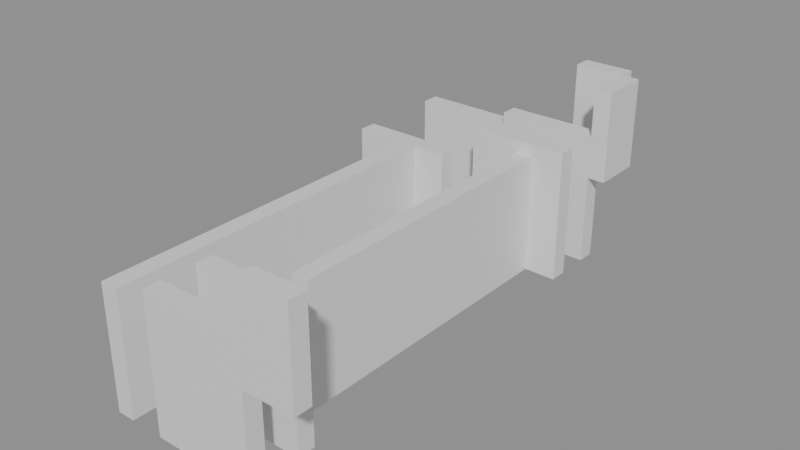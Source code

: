 # Source: building_lego.blend  (saved by Blender 5.0.119; exported with 4.5.12 LTS)
import bpy
from mathutils import Matrix  # noqa: F401  (used for matrix-valued properties, if any)

bpy.ops.wm.read_factory_settings(use_empty=True)
scene = bpy.context.scene
scene.name = 'Scene'

# ---- collections
col_01_paredes_externas = bpy.data.collections.new('01_Paredes_Externas'); scene.collection.children.link(col_01_paredes_externas)
col_02_paredes_internas = bpy.data.collections.new('02_Paredes_Internas'); scene.collection.children.link(col_02_paredes_internas)

# ---- materials (node trees are filled in below, after node groups)
mat_mat_parede_externa = bpy.data.materials.new('Mat_Parede_Externa')
mat_mat_parede_interna = bpy.data.materials.new('Mat_Parede_Interna')

# ---- material node trees
mat_mat_parede_externa.use_nodes = True; mat_mat_parede_externa.node_tree.nodes.clear()
_N = mat_mat_parede_externa.node_tree.nodes; _L = mat_mat_parede_externa.node_tree.links
n0 = _N.new('ShaderNodeBsdfPrincipled'); n0.name = 'BSDF - Pré-fundamentado'; n0.location = (-200, 100)
n1 = _N.new('ShaderNodeOutputMaterial'); n1.name = 'Saída de material'; n1.location = (200, 100)
_L.new(n0.outputs[0], n1.inputs[0])
n1.is_active_output = True
mat_mat_parede_interna.use_nodes = True; mat_mat_parede_interna.node_tree.nodes.clear()
_N = mat_mat_parede_interna.node_tree.nodes; _L = mat_mat_parede_interna.node_tree.links
n0 = _N.new('ShaderNodeBsdfPrincipled'); n0.name = 'BSDF - Pré-fundamentado'; n0.location = (-200, 100)
n1 = _N.new('ShaderNodeOutputMaterial'); n1.name = 'Saída de material'; n1.location = (200, 100)
_L.new(n0.outputs[0], n1.inputs[0])
n1.is_active_output = True

# ---- meshes
me_bloco_stone_wall_5114_3778_z0 = bpy.data.meshes.new('Bloco_stone_wall_5114_3778_z0')
me_bloco_stone_wall_5114_3778_z0.from_pydata([(-0.5, -0.175, -1.32), (0.5, -0.175, -1.32), (0.5, 0.175, -1.32), (-0.5, 0.175, -1.32), (-0.5, -0.175, 1.32), (0.5, -0.175, 1.32), (0.5, 0.175, 1.32), (-0.5, 0.175, 1.32)], [], [(0, 1, 2, 3), (4, 7, 6, 5), (0, 4, 5, 1), (2, 6, 7, 3), (0, 3, 7, 4), (1, 5, 6, 2)])
me_bloco_stone_wall_5114_3778_z0.materials.append(mat_mat_parede_externa)
me_bloco_stone_wall_5114_3778_z0.update()
me_bloco_stone_wall_5115_3778_z0 = bpy.data.meshes.new('Bloco_stone_wall_5115_3778_z0')
me_bloco_stone_wall_5115_3778_z0.from_pydata([(-0.5, -0.175, -1.32), (0.5, -0.175, -1.32), (0.5, 0.175, -1.32), (-0.5, 0.175, -1.32), (-0.5, -0.175, 1.32), (0.5, -0.175, 1.32), (0.5, 0.175, 1.32), (-0.5, 0.175, 1.32)], [], [(0, 1, 2, 3), (4, 7, 6, 5), (0, 4, 5, 1), (2, 6, 7, 3), (0, 3, 7, 4), (1, 5, 6, 2)])
me_bloco_stone_wall_5115_3778_z0.materials.append(mat_mat_parede_externa)
me_bloco_stone_wall_5115_3778_z0.update()
me_bloco_wall_torch_5116_3778_z15 = bpy.data.meshes.new('Bloco_wall_torch_5116_3778_z15')
me_bloco_wall_torch_5116_3778_z15.from_pydata([(-0.5, -0.175, -0.9), (0.5, -0.175, -0.9), (0.5, 0.175, -0.9), (-0.5, 0.175, -0.9), (-0.5, -0.175, 0.9), (0.5, -0.175, 0.9), (0.5, 0.175, 0.9), (-0.5, 0.175, 0.9)], [], [(0, 1, 2, 3), (4, 7, 6, 5), (0, 4, 5, 1), (2, 6, 7, 3), (0, 3, 7, 4), (1, 5, 6, 2)])
me_bloco_wall_torch_5116_3778_z15.materials.append(mat_mat_parede_externa)
me_bloco_wall_torch_5116_3778_z15.update()
me_bloco_wall_torch_5115_3788_z15 = bpy.data.meshes.new('Bloco_wall_torch_5115_3788_z15')
me_bloco_wall_torch_5115_3788_z15.from_pydata([(-0.5, -0.175, -0.9), (0.5, -0.175, -0.9), (0.5, 0.175, -0.9), (-0.5, 0.175, -0.9), (-0.5, -0.175, 0.9), (0.5, -0.175, 0.9), (0.5, 0.175, 0.9), (-0.5, 0.175, 0.9)], [], [(0, 1, 2, 3), (4, 7, 6, 5), (0, 4, 5, 1), (2, 6, 7, 3), (0, 3, 7, 4), (1, 5, 6, 2)])
me_bloco_wall_torch_5115_3788_z15.materials.append(mat_mat_parede_externa)
me_bloco_wall_torch_5115_3788_z15.update()
me_bloco_wall_torch_5116_3787_z15 = bpy.data.meshes.new('Bloco_wall_torch_5116_3787_z15')
me_bloco_wall_torch_5116_3787_z15.from_pydata([(-0.175, -0.5, -0.9), (0.175, -0.5, -0.9), (0.175, 0.5, -0.9), (-0.175, 0.5, -0.9), (-0.175, -0.5, 0.9), (0.175, -0.5, 0.9), (0.175, 0.5, 0.9), (-0.175, 0.5, 0.9)], [], [(0, 1, 2, 3), (4, 7, 6, 5), (0, 4, 5, 1), (2, 6, 7, 3), (0, 3, 7, 4), (1, 5, 6, 2)])
me_bloco_wall_torch_5116_3787_z15.materials.append(mat_mat_parede_externa)
me_bloco_wall_torch_5116_3787_z15.update()
me_bloco_stone_wall_5114_3779_z0 = bpy.data.meshes.new('Bloco_stone_wall_5114_3779_z0')
me_bloco_stone_wall_5114_3779_z0.from_pydata([(-0.5, -0.175, -1.32), (0.5, -0.175, -1.32), (0.5, 0.175, -1.32), (-0.5, 0.175, -1.32), (-0.5, -0.175, 1.32), (0.5, -0.175, 1.32), (0.5, 0.175, 1.32), (-0.5, 0.175, 1.32)], [], [(0, 1, 2, 3), (4, 7, 6, 5), (0, 4, 5, 1), (2, 6, 7, 3), (0, 3, 7, 4), (1, 5, 6, 2)])
me_bloco_stone_wall_5114_3779_z0.materials.append(mat_mat_parede_interna)
me_bloco_stone_wall_5114_3779_z0.update()
me_bloco_stone_wall_5115_3779_z0 = bpy.data.meshes.new('Bloco_stone_wall_5115_3779_z0')
me_bloco_stone_wall_5115_3779_z0.from_pydata([(-0.5, -0.175, -1.32), (0.5, -0.175, -1.32), (0.5, 0.175, -1.32), (-0.5, 0.175, -1.32), (-0.5, -0.175, 1.32), (0.5, -0.175, 1.32), (0.5, 0.175, 1.32), (-0.5, 0.175, 1.32)], [], [(0, 1, 2, 3), (4, 7, 6, 5), (0, 4, 5, 1), (2, 6, 7, 3), (0, 3, 7, 4), (1, 5, 6, 2)])
me_bloco_stone_wall_5115_3779_z0.materials.append(mat_mat_parede_interna)
me_bloco_stone_wall_5115_3779_z0.update()
me_bloco_stone_wall_5112_3785_z0 = bpy.data.meshes.new('Bloco_stone_wall_5112_3785_z0')
me_bloco_stone_wall_5112_3785_z0.from_pydata([(-0.5, -0.175, -1.2), (0.5, -0.175, -1.2), (0.5, 0.175, -1.2), (-0.5, 0.175, -1.2), (-0.5, -0.175, 1.2), (0.5, -0.175, 1.2), (0.5, 0.175, 1.2), (-0.5, 0.175, 1.2)], [], [(0, 1, 2, 3), (4, 7, 6, 5), (0, 4, 5, 1), (2, 6, 7, 3), (0, 3, 7, 4), (1, 5, 6, 2)])
me_bloco_stone_wall_5112_3785_z0.materials.append(mat_mat_parede_interna)
me_bloco_stone_wall_5112_3785_z0.update()
me_bloco_stone_wall_5113_3785_z0 = bpy.data.meshes.new('Bloco_stone_wall_5113_3785_z0')
me_bloco_stone_wall_5113_3785_z0.from_pydata([(-0.5, -0.175, -1.2), (0.5, -0.175, -1.2), (0.5, 0.175, -1.2), (-0.5, 0.175, -1.2), (-0.5, -0.175, 1.2), (0.5, -0.175, 1.2), (0.5, 0.175, 1.2), (-0.5, 0.175, 1.2)], [], [(0, 1, 2, 3), (4, 7, 6, 5), (0, 4, 5, 1), (2, 6, 7, 3), (0, 3, 7, 4), (1, 5, 6, 2)])
me_bloco_stone_wall_5113_3785_z0.materials.append(mat_mat_parede_interna)
me_bloco_stone_wall_5113_3785_z0.update()
me_bloco_stone_wall_5114_3786_z0 = bpy.data.meshes.new('Bloco_stone_wall_5114_3786_z0')
me_bloco_stone_wall_5114_3786_z0.from_pydata([(-0.5, -0.175, -1.32), (0.5, -0.175, -1.32), (0.5, 0.175, -1.32), (-0.5, 0.175, -1.32), (-0.5, -0.175, 1.32), (0.5, -0.175, 1.32), (0.5, 0.175, 1.32), (-0.5, 0.175, 1.32)], [], [(0, 1, 2, 3), (4, 7, 6, 5), (0, 4, 5, 1), (2, 6, 7, 3), (0, 3, 7, 4), (1, 5, 6, 2)])
me_bloco_stone_wall_5114_3786_z0.materials.append(mat_mat_parede_interna)
me_bloco_stone_wall_5114_3786_z0.update()
me_bloco_stone_wall_5115_3786_z0 = bpy.data.meshes.new('Bloco_stone_wall_5115_3786_z0')
me_bloco_stone_wall_5115_3786_z0.from_pydata([(-0.5, -0.175, -1.32), (0.5, -0.175, -1.32), (0.5, 0.175, -1.32), (-0.5, 0.175, -1.32), (-0.5, -0.175, 1.32), (0.5, -0.175, 1.32), (0.5, 0.175, 1.32), (-0.5, 0.175, 1.32)], [], [(0, 1, 2, 3), (4, 7, 6, 5), (0, 4, 5, 1), (2, 6, 7, 3), (0, 3, 7, 4), (1, 5, 6, 2)])
me_bloco_stone_wall_5115_3786_z0.materials.append(mat_mat_parede_interna)
me_bloco_stone_wall_5115_3786_z0.update()
me_bloco_stone_wall_5112_3787_z0 = bpy.data.meshes.new('Bloco_stone_wall_5112_3787_z0')
me_bloco_stone_wall_5112_3787_z0.from_pydata([(-0.5, -0.175, -1.2), (0.5, -0.175, -1.2), (0.5, 0.175, -1.2), (-0.5, 0.175, -1.2), (-0.5, -0.175, 1.2), (0.5, -0.175, 1.2), (0.5, 0.175, 1.2), (-0.5, 0.175, 1.2)], [], [(0, 1, 2, 3), (4, 7, 6, 5), (0, 4, 5, 1), (2, 6, 7, 3), (0, 3, 7, 4), (1, 5, 6, 2)])
me_bloco_stone_wall_5112_3787_z0.materials.append(mat_mat_parede_interna)
me_bloco_stone_wall_5112_3787_z0.update()
me_bloco_stone_wall_5113_3787_z0 = bpy.data.meshes.new('Bloco_stone_wall_5113_3787_z0')
me_bloco_stone_wall_5113_3787_z0.from_pydata([(-0.5, -0.175, -1.2), (0.5, -0.175, -1.2), (0.5, 0.175, -1.2), (-0.5, 0.175, -1.2), (-0.5, -0.175, 1.2), (0.5, -0.175, 1.2), (0.5, 0.175, 1.2), (-0.5, 0.175, 1.2)], [], [(0, 1, 2, 3), (4, 7, 6, 5), (0, 4, 5, 1), (2, 6, 7, 3), (0, 3, 7, 4), (1, 5, 6, 2)])
me_bloco_stone_wall_5113_3787_z0.materials.append(mat_mat_parede_interna)
me_bloco_stone_wall_5113_3787_z0.update()
me_bloco_stone_wall_5114_3787_z0 = bpy.data.meshes.new('Bloco_stone_wall_5114_3787_z0')
me_bloco_stone_wall_5114_3787_z0.from_pydata([(-0.5, -0.175, -1.32), (0.5, -0.175, -1.32), (0.5, 0.175, -1.32), (-0.5, 0.175, -1.32), (-0.5, -0.175, 1.32), (0.5, -0.175, 1.32), (0.5, 0.175, 1.32), (-0.5, 0.175, 1.32)], [], [(0, 1, 2, 3), (4, 7, 6, 5), (0, 4, 5, 1), (2, 6, 7, 3), (0, 3, 7, 4), (1, 5, 6, 2)])
me_bloco_stone_wall_5114_3787_z0.materials.append(mat_mat_parede_interna)
me_bloco_stone_wall_5114_3787_z0.update()
me_bloco_stone_wall_5115_3787_z0 = bpy.data.meshes.new('Bloco_stone_wall_5115_3787_z0')
me_bloco_stone_wall_5115_3787_z0.from_pydata([(-0.5, -0.175, -1.32), (0.5, -0.175, -1.32), (0.5, 0.175, -1.32), (-0.5, 0.175, -1.32), (-0.5, -0.175, 1.32), (0.5, -0.175, 1.32), (0.5, 0.175, 1.32), (-0.5, 0.175, 1.32)], [], [(0, 1, 2, 3), (4, 7, 6, 5), (0, 4, 5, 1), (2, 6, 7, 3), (0, 3, 7, 4), (1, 5, 6, 2)])
me_bloco_stone_wall_5115_3787_z0.materials.append(mat_mat_parede_interna)
me_bloco_stone_wall_5115_3787_z0.update()
me_bloco_stone_wall_5113_3778_z0 = bpy.data.meshes.new('Bloco_stone_wall_5113_3778_z0')
me_bloco_stone_wall_5113_3778_z0.from_pydata([(-0.175, -0.5, -1.2), (0.175, -0.5, -1.2), (0.175, 0.5, -1.2), (-0.175, 0.5, -1.2), (-0.175, -0.5, 1.2), (0.175, -0.5, 1.2), (0.175, 0.5, 1.2), (-0.175, 0.5, 1.2)], [], [(0, 1, 2, 3), (4, 7, 6, 5), (0, 4, 5, 1), (2, 6, 7, 3), (0, 3, 7, 4), (1, 5, 6, 2)])
me_bloco_stone_wall_5113_3778_z0.materials.append(mat_mat_parede_interna)
me_bloco_stone_wall_5113_3778_z0.update()
me_bloco_stone_wall_5113_3779_z0 = bpy.data.meshes.new('Bloco_stone_wall_5113_3779_z0')
me_bloco_stone_wall_5113_3779_z0.from_pydata([(-0.175, -0.5, -1.2), (0.175, -0.5, -1.2), (0.175, 0.5, -1.2), (-0.175, 0.5, -1.2), (-0.175, -0.5, 1.2), (0.175, -0.5, 1.2), (0.175, 0.5, 1.2), (-0.175, 0.5, 1.2)], [], [(0, 1, 2, 3), (4, 7, 6, 5), (0, 4, 5, 1), (2, 6, 7, 3), (0, 3, 7, 4), (1, 5, 6, 2)])
me_bloco_stone_wall_5113_3779_z0.materials.append(mat_mat_parede_interna)
me_bloco_stone_wall_5113_3779_z0.update()
me_bloco_stone_wall_5113_3780_z0 = bpy.data.meshes.new('Bloco_stone_wall_5113_3780_z0')
me_bloco_stone_wall_5113_3780_z0.from_pydata([(-0.175, -0.5, -1.2), (0.175, -0.5, -1.2), (0.175, 0.5, -1.2), (-0.175, 0.5, -1.2), (-0.175, -0.5, 1.2), (0.175, -0.5, 1.2), (0.175, 0.5, 1.2), (-0.175, 0.5, 1.2)], [], [(0, 1, 2, 3), (4, 7, 6, 5), (0, 4, 5, 1), (2, 6, 7, 3), (0, 3, 7, 4), (1, 5, 6, 2)])
me_bloco_stone_wall_5113_3780_z0.materials.append(mat_mat_parede_interna)
me_bloco_stone_wall_5113_3780_z0.update()
me_bloco_stone_wall_5113_3781_z0 = bpy.data.meshes.new('Bloco_stone_wall_5113_3781_z0')
me_bloco_stone_wall_5113_3781_z0.from_pydata([(-0.175, -0.5, -1.2), (0.175, -0.5, -1.2), (0.175, 0.5, -1.2), (-0.175, 0.5, -1.2), (-0.175, -0.5, 1.2), (0.175, -0.5, 1.2), (0.175, 0.5, 1.2), (-0.175, 0.5, 1.2)], [], [(0, 1, 2, 3), (4, 7, 6, 5), (0, 4, 5, 1), (2, 6, 7, 3), (0, 3, 7, 4), (1, 5, 6, 2)])
me_bloco_stone_wall_5113_3781_z0.materials.append(mat_mat_parede_interna)
me_bloco_stone_wall_5113_3781_z0.update()
me_bloco_stone_wall_5113_3782_z0 = bpy.data.meshes.new('Bloco_stone_wall_5113_3782_z0')
me_bloco_stone_wall_5113_3782_z0.from_pydata([(-0.175, -0.5, -1.2), (0.175, -0.5, -1.2), (0.175, 0.5, -1.2), (-0.175, 0.5, -1.2), (-0.175, -0.5, 1.2), (0.175, -0.5, 1.2), (0.175, 0.5, 1.2), (-0.175, 0.5, 1.2)], [], [(0, 1, 2, 3), (4, 7, 6, 5), (0, 4, 5, 1), (2, 6, 7, 3), (0, 3, 7, 4), (1, 5, 6, 2)])
me_bloco_stone_wall_5113_3782_z0.materials.append(mat_mat_parede_interna)
me_bloco_stone_wall_5113_3782_z0.update()
me_bloco_stone_wall_5113_3783_z0 = bpy.data.meshes.new('Bloco_stone_wall_5113_3783_z0')
me_bloco_stone_wall_5113_3783_z0.from_pydata([(-0.175, -0.5, -1.2), (0.175, -0.5, -1.2), (0.175, 0.5, -1.2), (-0.175, 0.5, -1.2), (-0.175, -0.5, 1.2), (0.175, -0.5, 1.2), (0.175, 0.5, 1.2), (-0.175, 0.5, 1.2)], [], [(0, 1, 2, 3), (4, 7, 6, 5), (0, 4, 5, 1), (2, 6, 7, 3), (0, 3, 7, 4), (1, 5, 6, 2)])
me_bloco_stone_wall_5113_3783_z0.materials.append(mat_mat_parede_interna)
me_bloco_stone_wall_5113_3783_z0.update()
me_bloco_stone_wall_5113_3784_z0 = bpy.data.meshes.new('Bloco_stone_wall_5113_3784_z0')
me_bloco_stone_wall_5113_3784_z0.from_pydata([(-0.175, -0.5, -1.2), (0.175, -0.5, -1.2), (0.175, 0.5, -1.2), (-0.175, 0.5, -1.2), (-0.175, -0.5, 1.2), (0.175, -0.5, 1.2), (0.175, 0.5, 1.2), (-0.175, 0.5, 1.2)], [], [(0, 1, 2, 3), (4, 7, 6, 5), (0, 4, 5, 1), (2, 6, 7, 3), (0, 3, 7, 4), (1, 5, 6, 2)])
me_bloco_stone_wall_5113_3784_z0.materials.append(mat_mat_parede_interna)
me_bloco_stone_wall_5113_3784_z0.update()
me_bloco_stone_wall_5115_3780_z0 = bpy.data.meshes.new('Bloco_stone_wall_5115_3780_z0')
me_bloco_stone_wall_5115_3780_z0.from_pydata([(-0.175, -0.5, -1.2), (0.175, -0.5, -1.2), (0.175, 0.5, -1.2), (-0.175, 0.5, -1.2), (-0.175, -0.5, 1.2), (0.175, -0.5, 1.2), (0.175, 0.5, 1.2), (-0.175, 0.5, 1.2)], [], [(0, 1, 2, 3), (4, 7, 6, 5), (0, 4, 5, 1), (2, 6, 7, 3), (0, 3, 7, 4), (1, 5, 6, 2)])
me_bloco_stone_wall_5115_3780_z0.materials.append(mat_mat_parede_interna)
me_bloco_stone_wall_5115_3780_z0.update()
me_bloco_stone_wall_5115_3781_z0 = bpy.data.meshes.new('Bloco_stone_wall_5115_3781_z0')
me_bloco_stone_wall_5115_3781_z0.from_pydata([(-0.175, -0.5, -1.2), (0.175, -0.5, -1.2), (0.175, 0.5, -1.2), (-0.175, 0.5, -1.2), (-0.175, -0.5, 1.2), (0.175, -0.5, 1.2), (0.175, 0.5, 1.2), (-0.175, 0.5, 1.2)], [], [(0, 1, 2, 3), (4, 7, 6, 5), (0, 4, 5, 1), (2, 6, 7, 3), (0, 3, 7, 4), (1, 5, 6, 2)])
me_bloco_stone_wall_5115_3781_z0.materials.append(mat_mat_parede_interna)
me_bloco_stone_wall_5115_3781_z0.update()
me_bloco_stone_wall_5115_3782_z0 = bpy.data.meshes.new('Bloco_stone_wall_5115_3782_z0')
me_bloco_stone_wall_5115_3782_z0.from_pydata([(-0.175, -0.5, -1.2), (0.175, -0.5, -1.2), (0.175, 0.5, -1.2), (-0.175, 0.5, -1.2), (-0.175, -0.5, 1.2), (0.175, -0.5, 1.2), (0.175, 0.5, 1.2), (-0.175, 0.5, 1.2)], [], [(0, 1, 2, 3), (4, 7, 6, 5), (0, 4, 5, 1), (2, 6, 7, 3), (0, 3, 7, 4), (1, 5, 6, 2)])
me_bloco_stone_wall_5115_3782_z0.materials.append(mat_mat_parede_interna)
me_bloco_stone_wall_5115_3782_z0.update()
me_bloco_stone_wall_5115_3783_z0 = bpy.data.meshes.new('Bloco_stone_wall_5115_3783_z0')
me_bloco_stone_wall_5115_3783_z0.from_pydata([(-0.175, -0.5, -1.2), (0.175, -0.5, -1.2), (0.175, 0.5, -1.2), (-0.175, 0.5, -1.2), (-0.175, -0.5, 1.2), (0.175, -0.5, 1.2), (0.175, 0.5, 1.2), (-0.175, 0.5, 1.2)], [], [(0, 1, 2, 3), (4, 7, 6, 5), (0, 4, 5, 1), (2, 6, 7, 3), (0, 3, 7, 4), (1, 5, 6, 2)])
me_bloco_stone_wall_5115_3783_z0.materials.append(mat_mat_parede_interna)
me_bloco_stone_wall_5115_3783_z0.update()
me_bloco_stone_wall_5115_3784_z0 = bpy.data.meshes.new('Bloco_stone_wall_5115_3784_z0')
me_bloco_stone_wall_5115_3784_z0.from_pydata([(-0.175, -0.5, -1.2), (0.175, -0.5, -1.2), (0.175, 0.5, -1.2), (-0.175, 0.5, -1.2), (-0.175, -0.5, 1.2), (0.175, -0.5, 1.2), (0.175, 0.5, 1.2), (-0.175, 0.5, 1.2)], [], [(0, 1, 2, 3), (4, 7, 6, 5), (0, 4, 5, 1), (2, 6, 7, 3), (0, 3, 7, 4), (1, 5, 6, 2)])
me_bloco_stone_wall_5115_3784_z0.materials.append(mat_mat_parede_interna)
me_bloco_stone_wall_5115_3784_z0.update()
me_bloco_stone_wall_5115_3785_z0 = bpy.data.meshes.new('Bloco_stone_wall_5115_3785_z0')
me_bloco_stone_wall_5115_3785_z0.from_pydata([(-0.175, -0.5, -1.2), (0.175, -0.5, -1.2), (0.175, 0.5, -1.2), (-0.175, 0.5, -1.2), (-0.175, -0.5, 1.2), (0.175, -0.5, 1.2), (0.175, 0.5, 1.2), (-0.175, 0.5, 1.2)], [], [(0, 1, 2, 3), (4, 7, 6, 5), (0, 4, 5, 1), (2, 6, 7, 3), (0, 3, 7, 4), (1, 5, 6, 2)])
me_bloco_stone_wall_5115_3785_z0.materials.append(mat_mat_parede_interna)
me_bloco_stone_wall_5115_3785_z0.update()

# ---- objects
ob_parede_externa_norte_y3778_x5114_5116 = bpy.data.objects.new('Parede_Externa_Norte_Y3778_X5114_5116', None)
ob_bloco_stone_wall_5114_3778_z0 = bpy.data.objects.new('Bloco_stone_wall_5114_3778_z0', me_bloco_stone_wall_5114_3778_z0)
ob_bloco_stone_wall_5115_3778_z0 = bpy.data.objects.new('Bloco_stone_wall_5115_3778_z0', me_bloco_stone_wall_5115_3778_z0)
ob_bloco_wall_torch_5116_3778_z15 = bpy.data.objects.new('Bloco_wall_torch_5116_3778_z15', me_bloco_wall_torch_5116_3778_z15)
ob_parede_externa_sul_y3788_x5115_5115 = bpy.data.objects.new('Parede_Externa_Sul_Y3788_X5115_5115', None)
ob_bloco_wall_torch_5115_3788_z15 = bpy.data.objects.new('Bloco_wall_torch_5115_3788_z15', me_bloco_wall_torch_5115_3788_z15)
ob_parede_externa_leste_x5116_y3787_3787 = bpy.data.objects.new('Parede_Externa_Leste_X5116_Y3787_3787', None)
ob_bloco_wall_torch_5116_3787_z15 = bpy.data.objects.new('Bloco_wall_torch_5116_3787_z15', me_bloco_wall_torch_5116_3787_z15)
ob_parede_interna_ew_02_y3779_x5114_5115 = bpy.data.objects.new('Parede_Interna_EW_02_Y3779_X5114_5115', None)
ob_bloco_stone_wall_5114_3779_z0 = bpy.data.objects.new('Bloco_stone_wall_5114_3779_z0', me_bloco_stone_wall_5114_3779_z0)
ob_bloco_stone_wall_5115_3779_z0 = bpy.data.objects.new('Bloco_stone_wall_5115_3779_z0', me_bloco_stone_wall_5115_3779_z0)
ob_parede_interna_ew_03_y3785_x5112_5113 = bpy.data.objects.new('Parede_Interna_EW_03_Y3785_X5112_5113', None)
ob_bloco_stone_wall_5112_3785_z0 = bpy.data.objects.new('Bloco_stone_wall_5112_3785_z0', me_bloco_stone_wall_5112_3785_z0)
ob_bloco_stone_wall_5113_3785_z0 = bpy.data.objects.new('Bloco_stone_wall_5113_3785_z0', me_bloco_stone_wall_5113_3785_z0)
ob_parede_interna_ew_04_y3786_x5114_5115 = bpy.data.objects.new('Parede_Interna_EW_04_Y3786_X5114_5115', None)
ob_bloco_stone_wall_5114_3786_z0 = bpy.data.objects.new('Bloco_stone_wall_5114_3786_z0', me_bloco_stone_wall_5114_3786_z0)
ob_bloco_stone_wall_5115_3786_z0 = bpy.data.objects.new('Bloco_stone_wall_5115_3786_z0', me_bloco_stone_wall_5115_3786_z0)
ob_parede_interna_ew_05_y3787_x5112_5115 = bpy.data.objects.new('Parede_Interna_EW_05_Y3787_X5112_5115', None)
ob_bloco_stone_wall_5112_3787_z0 = bpy.data.objects.new('Bloco_stone_wall_5112_3787_z0', me_bloco_stone_wall_5112_3787_z0)
ob_bloco_stone_wall_5113_3787_z0 = bpy.data.objects.new('Bloco_stone_wall_5113_3787_z0', me_bloco_stone_wall_5113_3787_z0)
ob_bloco_stone_wall_5114_3787_z0 = bpy.data.objects.new('Bloco_stone_wall_5114_3787_z0', me_bloco_stone_wall_5114_3787_z0)
ob_bloco_stone_wall_5115_3787_z0 = bpy.data.objects.new('Bloco_stone_wall_5115_3787_z0', me_bloco_stone_wall_5115_3787_z0)
ob_parede_interna_ns_07_x5113_y3778_3784 = bpy.data.objects.new('Parede_Interna_NS_07_X5113_Y3778_3784', None)
ob_bloco_stone_wall_5113_3778_z0 = bpy.data.objects.new('Bloco_stone_wall_5113_3778_z0', me_bloco_stone_wall_5113_3778_z0)
ob_bloco_stone_wall_5113_3779_z0 = bpy.data.objects.new('Bloco_stone_wall_5113_3779_z0', me_bloco_stone_wall_5113_3779_z0)
ob_bloco_stone_wall_5113_3780_z0 = bpy.data.objects.new('Bloco_stone_wall_5113_3780_z0', me_bloco_stone_wall_5113_3780_z0)
ob_bloco_stone_wall_5113_3781_z0 = bpy.data.objects.new('Bloco_stone_wall_5113_3781_z0', me_bloco_stone_wall_5113_3781_z0)
ob_bloco_stone_wall_5113_3782_z0 = bpy.data.objects.new('Bloco_stone_wall_5113_3782_z0', me_bloco_stone_wall_5113_3782_z0)
ob_bloco_stone_wall_5113_3783_z0 = bpy.data.objects.new('Bloco_stone_wall_5113_3783_z0', me_bloco_stone_wall_5113_3783_z0)
ob_bloco_stone_wall_5113_3784_z0 = bpy.data.objects.new('Bloco_stone_wall_5113_3784_z0', me_bloco_stone_wall_5113_3784_z0)
ob_parede_interna_ns_08_x5115_y3780_3785 = bpy.data.objects.new('Parede_Interna_NS_08_X5115_Y3780_3785', None)
ob_bloco_stone_wall_5115_3780_z0 = bpy.data.objects.new('Bloco_stone_wall_5115_3780_z0', me_bloco_stone_wall_5115_3780_z0)
ob_bloco_stone_wall_5115_3781_z0 = bpy.data.objects.new('Bloco_stone_wall_5115_3781_z0', me_bloco_stone_wall_5115_3781_z0)
ob_bloco_stone_wall_5115_3782_z0 = bpy.data.objects.new('Bloco_stone_wall_5115_3782_z0', me_bloco_stone_wall_5115_3782_z0)
ob_bloco_stone_wall_5115_3783_z0 = bpy.data.objects.new('Bloco_stone_wall_5115_3783_z0', me_bloco_stone_wall_5115_3783_z0)
ob_bloco_stone_wall_5115_3784_z0 = bpy.data.objects.new('Bloco_stone_wall_5115_3784_z0', me_bloco_stone_wall_5115_3784_z0)
ob_bloco_stone_wall_5115_3785_z0 = bpy.data.objects.new('Bloco_stone_wall_5115_3785_z0', me_bloco_stone_wall_5115_3785_z0)

# ---- transforms, parenting, visibility, modifiers, constraints
ob_parede_externa_norte_y3778_x5114_5116.location = (1.0, -5.0, 0.0)
ob_parede_externa_norte_y3778_x5114_5116.empty_display_type = 'CUBE'
ob_bloco_stone_wall_5114_3778_z0.parent = ob_parede_externa_norte_y3778_x5114_5116
ob_bloco_stone_wall_5114_3778_z0.matrix_parent_inverse = Matrix(((1.0, -0.0, 0.0, -1.0), (-0.0, 1.0, -0.0, 5.0), (0.0, -0.0, 1.0, -0.0), (-0.0, 0.0, -0.0, 1.0)))
ob_bloco_stone_wall_5114_3778_z0.location = (0.0, -5.325, 1.32)
ob_bloco_stone_wall_5115_3778_z0.parent = ob_parede_externa_norte_y3778_x5114_5116
ob_bloco_stone_wall_5115_3778_z0.matrix_parent_inverse = Matrix(((1.0, -0.0, 0.0, -1.0), (-0.0, 1.0, -0.0, 5.0), (0.0, -0.0, 1.0, -0.0), (-0.0, 0.0, -0.0, 1.0)))
ob_bloco_stone_wall_5115_3778_z0.location = (1.0, -5.325, 1.32)
ob_bloco_wall_torch_5116_3778_z15.parent = ob_parede_externa_norte_y3778_x5114_5116
ob_bloco_wall_torch_5116_3778_z15.matrix_parent_inverse = Matrix(((1.0, -0.0, 0.0, -1.0), (-0.0, 1.0, -0.0, 5.0), (0.0, -0.0, 1.0, -0.0), (-0.0, 0.0, -0.0, 1.0)))
ob_bloco_wall_torch_5116_3778_z15.location = (2.0, -5.325, 2.7)
ob_parede_externa_sul_y3788_x5115_5115.location = (1.0, 5.0, 1.8)
ob_parede_externa_sul_y3788_x5115_5115.empty_display_type = 'CUBE'
ob_bloco_wall_torch_5115_3788_z15.parent = ob_parede_externa_sul_y3788_x5115_5115
ob_bloco_wall_torch_5115_3788_z15.matrix_parent_inverse = Matrix(((1.0, -0.0, 0.0, -1.0), (-0.0, 1.0, -0.0, -5.0), (0.0, -0.0, 1.0, -1.8), (-0.0, 0.0, -0.0, 1.0)))
ob_bloco_wall_torch_5115_3788_z15.location = (1.0, 4.675, 2.7)
ob_parede_externa_leste_x5116_y3787_3787.location = (2.0, 4.0, 1.8)
ob_parede_externa_leste_x5116_y3787_3787.empty_display_type = 'CUBE'
ob_bloco_wall_torch_5116_3787_z15.parent = ob_parede_externa_leste_x5116_y3787_3787
ob_bloco_wall_torch_5116_3787_z15.matrix_parent_inverse = Matrix(((1.0, -0.0, 0.0, -2.0), (-0.0, 1.0, -0.0, -4.0), (0.0, -0.0, 1.0, -1.8), (-0.0, 0.0, -0.0, 1.0)))
ob_bloco_wall_torch_5116_3787_z15.location = (1.675, 4.0, 2.7)
ob_parede_interna_ew_02_y3779_x5114_5115.location = (0.5, -4.0, 0.0)
ob_parede_interna_ew_02_y3779_x5114_5115.empty_display_type = 'CUBE'
ob_bloco_stone_wall_5114_3779_z0.parent = ob_parede_interna_ew_02_y3779_x5114_5115
ob_bloco_stone_wall_5114_3779_z0.matrix_parent_inverse = Matrix(((1.0, -0.0, 0.0, -0.5), (-0.0, 1.0, -0.0, 4.0), (0.0, -0.0, 1.0, -0.0), (-0.0, 0.0, -0.0, 1.0)))
ob_bloco_stone_wall_5114_3779_z0.location = (0.0, -4.325, 1.32)
ob_bloco_stone_wall_5115_3779_z0.parent = ob_parede_interna_ew_02_y3779_x5114_5115
ob_bloco_stone_wall_5115_3779_z0.matrix_parent_inverse = Matrix(((1.0, -0.0, 0.0, -0.5), (-0.0, 1.0, -0.0, 4.0), (0.0, -0.0, 1.0, -0.0), (-0.0, 0.0, -0.0, 1.0)))
ob_bloco_stone_wall_5115_3779_z0.location = (1.0, -4.325, 1.32)
ob_parede_interna_ew_03_y3785_x5112_5113.location = (-1.5, 2.0, 0.0)
ob_parede_interna_ew_03_y3785_x5112_5113.empty_display_type = 'CUBE'
ob_bloco_stone_wall_5112_3785_z0.parent = ob_parede_interna_ew_03_y3785_x5112_5113
ob_bloco_stone_wall_5112_3785_z0.matrix_parent_inverse = Matrix(((1.0, -0.0, 0.0, 1.5), (-0.0, 1.0, -0.0, -2.0), (0.0, -0.0, 1.0, -0.0), (-0.0, 0.0, -0.0, 1.0)))
ob_bloco_stone_wall_5112_3785_z0.location = (-2.0, 1.675, 1.2)
ob_bloco_stone_wall_5113_3785_z0.parent = ob_parede_interna_ew_03_y3785_x5112_5113
ob_bloco_stone_wall_5113_3785_z0.matrix_parent_inverse = Matrix(((1.0, -0.0, 0.0, 1.5), (-0.0, 1.0, -0.0, -2.0), (0.0, -0.0, 1.0, -0.0), (-0.0, 0.0, -0.0, 1.0)))
ob_bloco_stone_wall_5113_3785_z0.location = (-1.0, 1.675, 1.2)
ob_parede_interna_ew_04_y3786_x5114_5115.location = (0.5, 3.0, 0.0)
ob_parede_interna_ew_04_y3786_x5114_5115.empty_display_type = 'CUBE'
ob_bloco_stone_wall_5114_3786_z0.parent = ob_parede_interna_ew_04_y3786_x5114_5115
ob_bloco_stone_wall_5114_3786_z0.matrix_parent_inverse = Matrix(((1.0, -0.0, 0.0, -0.5), (-0.0, 1.0, -0.0, -3.0), (0.0, -0.0, 1.0, -0.0), (-0.0, 0.0, -0.0, 1.0)))
ob_bloco_stone_wall_5114_3786_z0.location = (0.0, 2.675, 1.32)
ob_bloco_stone_wall_5115_3786_z0.parent = ob_parede_interna_ew_04_y3786_x5114_5115
ob_bloco_stone_wall_5115_3786_z0.matrix_parent_inverse = Matrix(((1.0, -0.0, 0.0, -0.5), (-0.0, 1.0, -0.0, -3.0), (0.0, -0.0, 1.0, -0.0), (-0.0, 0.0, -0.0, 1.0)))
ob_bloco_stone_wall_5115_3786_z0.location = (1.0, 2.675, 1.32)
ob_parede_interna_ew_05_y3787_x5112_5115.location = (-0.5, 4.0, 0.0)
ob_parede_interna_ew_05_y3787_x5112_5115.empty_display_type = 'CUBE'
ob_bloco_stone_wall_5112_3787_z0.parent = ob_parede_interna_ew_05_y3787_x5112_5115
ob_bloco_stone_wall_5112_3787_z0.matrix_parent_inverse = Matrix(((1.0, -0.0, 0.0, 0.5), (-0.0, 1.0, -0.0, -4.0), (0.0, -0.0, 1.0, -0.0), (-0.0, 0.0, -0.0, 1.0)))
ob_bloco_stone_wall_5112_3787_z0.location = (-2.0, 3.675, 1.2)
ob_bloco_stone_wall_5113_3787_z0.parent = ob_parede_interna_ew_05_y3787_x5112_5115
ob_bloco_stone_wall_5113_3787_z0.matrix_parent_inverse = Matrix(((1.0, -0.0, 0.0, 0.5), (-0.0, 1.0, -0.0, -4.0), (0.0, -0.0, 1.0, -0.0), (-0.0, 0.0, -0.0, 1.0)))
ob_bloco_stone_wall_5113_3787_z0.location = (-1.0, 3.675, 1.2)
ob_bloco_stone_wall_5114_3787_z0.parent = ob_parede_interna_ew_05_y3787_x5112_5115
ob_bloco_stone_wall_5114_3787_z0.matrix_parent_inverse = Matrix(((1.0, -0.0, 0.0, 0.5), (-0.0, 1.0, -0.0, -4.0), (0.0, -0.0, 1.0, -0.0), (-0.0, 0.0, -0.0, 1.0)))
ob_bloco_stone_wall_5114_3787_z0.location = (0.0, 3.675, 1.32)
ob_bloco_stone_wall_5115_3787_z0.parent = ob_parede_interna_ew_05_y3787_x5112_5115
ob_bloco_stone_wall_5115_3787_z0.matrix_parent_inverse = Matrix(((1.0, -0.0, 0.0, 0.5), (-0.0, 1.0, -0.0, -4.0), (0.0, -0.0, 1.0, -0.0), (-0.0, 0.0, -0.0, 1.0)))
ob_bloco_stone_wall_5115_3787_z0.location = (1.0, 3.675, 1.32)
ob_parede_interna_ns_07_x5113_y3778_3784.location = (-1.0, -2.0, 0.0)
ob_parede_interna_ns_07_x5113_y3778_3784.empty_display_type = 'CUBE'
ob_bloco_stone_wall_5113_3778_z0.parent = ob_parede_interna_ns_07_x5113_y3778_3784
ob_bloco_stone_wall_5113_3778_z0.matrix_parent_inverse = Matrix(((1.0, -0.0, 0.0, 1.0), (-0.0, 1.0, -0.0, 2.0), (0.0, -0.0, 1.0, -0.0), (-0.0, 0.0, -0.0, 1.0)))
ob_bloco_stone_wall_5113_3778_z0.location = (-1.325, -5.0, 1.2)
ob_bloco_stone_wall_5113_3779_z0.parent = ob_parede_interna_ns_07_x5113_y3778_3784
ob_bloco_stone_wall_5113_3779_z0.matrix_parent_inverse = Matrix(((1.0, -0.0, 0.0, 1.0), (-0.0, 1.0, -0.0, 2.0), (0.0, -0.0, 1.0, -0.0), (-0.0, 0.0, -0.0, 1.0)))
ob_bloco_stone_wall_5113_3779_z0.location = (-1.325, -4.0, 1.2)
ob_bloco_stone_wall_5113_3780_z0.parent = ob_parede_interna_ns_07_x5113_y3778_3784
ob_bloco_stone_wall_5113_3780_z0.matrix_parent_inverse = Matrix(((1.0, -0.0, 0.0, 1.0), (-0.0, 1.0, -0.0, 2.0), (0.0, -0.0, 1.0, -0.0), (-0.0, 0.0, -0.0, 1.0)))
ob_bloco_stone_wall_5113_3780_z0.location = (-1.325, -3.0, 1.2)
ob_bloco_stone_wall_5113_3781_z0.parent = ob_parede_interna_ns_07_x5113_y3778_3784
ob_bloco_stone_wall_5113_3781_z0.matrix_parent_inverse = Matrix(((1.0, -0.0, 0.0, 1.0), (-0.0, 1.0, -0.0, 2.0), (0.0, -0.0, 1.0, -0.0), (-0.0, 0.0, -0.0, 1.0)))
ob_bloco_stone_wall_5113_3781_z0.location = (-1.325, -2.0, 1.2)
ob_bloco_stone_wall_5113_3782_z0.parent = ob_parede_interna_ns_07_x5113_y3778_3784
ob_bloco_stone_wall_5113_3782_z0.matrix_parent_inverse = Matrix(((1.0, -0.0, 0.0, 1.0), (-0.0, 1.0, -0.0, 2.0), (0.0, -0.0, 1.0, -0.0), (-0.0, 0.0, -0.0, 1.0)))
ob_bloco_stone_wall_5113_3782_z0.location = (-1.325, -1.0, 1.2)
ob_bloco_stone_wall_5113_3783_z0.parent = ob_parede_interna_ns_07_x5113_y3778_3784
ob_bloco_stone_wall_5113_3783_z0.matrix_parent_inverse = Matrix(((1.0, -0.0, 0.0, 1.0), (-0.0, 1.0, -0.0, 2.0), (0.0, -0.0, 1.0, -0.0), (-0.0, 0.0, -0.0, 1.0)))
ob_bloco_stone_wall_5113_3783_z0.location = (-1.325, 0.0, 1.2)
ob_bloco_stone_wall_5113_3784_z0.parent = ob_parede_interna_ns_07_x5113_y3778_3784
ob_bloco_stone_wall_5113_3784_z0.matrix_parent_inverse = Matrix(((1.0, -0.0, 0.0, 1.0), (-0.0, 1.0, -0.0, 2.0), (0.0, -0.0, 1.0, -0.0), (-0.0, 0.0, -0.0, 1.0)))
ob_bloco_stone_wall_5113_3784_z0.location = (-1.325, 1.0, 1.2)
ob_parede_interna_ns_08_x5115_y3780_3785.location = (1.0, -0.5, 0.0)
ob_parede_interna_ns_08_x5115_y3780_3785.empty_display_type = 'CUBE'
ob_bloco_stone_wall_5115_3780_z0.parent = ob_parede_interna_ns_08_x5115_y3780_3785
ob_bloco_stone_wall_5115_3780_z0.matrix_parent_inverse = Matrix(((1.0, -0.0, 0.0, -1.0), (-0.0, 1.0, -0.0, 0.5), (0.0, -0.0, 1.0, -0.0), (-0.0, 0.0, -0.0, 1.0)))
ob_bloco_stone_wall_5115_3780_z0.location = (0.675, -3.0, 1.2)
ob_bloco_stone_wall_5115_3781_z0.parent = ob_parede_interna_ns_08_x5115_y3780_3785
ob_bloco_stone_wall_5115_3781_z0.matrix_parent_inverse = Matrix(((1.0, -0.0, 0.0, -1.0), (-0.0, 1.0, -0.0, 0.5), (0.0, -0.0, 1.0, -0.0), (-0.0, 0.0, -0.0, 1.0)))
ob_bloco_stone_wall_5115_3781_z0.location = (0.675, -2.0, 1.2)
ob_bloco_stone_wall_5115_3782_z0.parent = ob_parede_interna_ns_08_x5115_y3780_3785
ob_bloco_stone_wall_5115_3782_z0.matrix_parent_inverse = Matrix(((1.0, -0.0, 0.0, -1.0), (-0.0, 1.0, -0.0, 0.5), (0.0, -0.0, 1.0, -0.0), (-0.0, 0.0, -0.0, 1.0)))
ob_bloco_stone_wall_5115_3782_z0.location = (0.675, -1.0, 1.2)
ob_bloco_stone_wall_5115_3783_z0.parent = ob_parede_interna_ns_08_x5115_y3780_3785
ob_bloco_stone_wall_5115_3783_z0.matrix_parent_inverse = Matrix(((1.0, -0.0, 0.0, -1.0), (-0.0, 1.0, -0.0, 0.5), (0.0, -0.0, 1.0, -0.0), (-0.0, 0.0, -0.0, 1.0)))
ob_bloco_stone_wall_5115_3783_z0.location = (0.675, 0.0, 1.2)
ob_bloco_stone_wall_5115_3784_z0.parent = ob_parede_interna_ns_08_x5115_y3780_3785
ob_bloco_stone_wall_5115_3784_z0.matrix_parent_inverse = Matrix(((1.0, -0.0, 0.0, -1.0), (-0.0, 1.0, -0.0, 0.5), (0.0, -0.0, 1.0, -0.0), (-0.0, 0.0, -0.0, 1.0)))
ob_bloco_stone_wall_5115_3784_z0.location = (0.675, 1.0, 1.2)
ob_bloco_stone_wall_5115_3785_z0.parent = ob_parede_interna_ns_08_x5115_y3780_3785
ob_bloco_stone_wall_5115_3785_z0.matrix_parent_inverse = Matrix(((1.0, -0.0, 0.0, -1.0), (-0.0, 1.0, -0.0, 0.5), (0.0, -0.0, 1.0, -0.0), (-0.0, 0.0, -0.0, 1.0)))
ob_bloco_stone_wall_5115_3785_z0.location = (0.675, 2.0, 1.2)

# ---- collection membership
col_01_paredes_externas.objects.link(ob_parede_externa_norte_y3778_x5114_5116)
col_01_paredes_externas.objects.link(ob_bloco_stone_wall_5114_3778_z0)
col_01_paredes_externas.objects.link(ob_bloco_stone_wall_5115_3778_z0)
col_01_paredes_externas.objects.link(ob_bloco_wall_torch_5116_3778_z15)
col_01_paredes_externas.objects.link(ob_parede_externa_sul_y3788_x5115_5115)
col_01_paredes_externas.objects.link(ob_bloco_wall_torch_5115_3788_z15)
col_01_paredes_externas.objects.link(ob_parede_externa_leste_x5116_y3787_3787)
col_01_paredes_externas.objects.link(ob_bloco_wall_torch_5116_3787_z15)
col_02_paredes_internas.objects.link(ob_parede_interna_ew_02_y3779_x5114_5115)
col_02_paredes_internas.objects.link(ob_bloco_stone_wall_5114_3779_z0)
col_02_paredes_internas.objects.link(ob_bloco_stone_wall_5115_3779_z0)
col_02_paredes_internas.objects.link(ob_parede_interna_ew_03_y3785_x5112_5113)
col_02_paredes_internas.objects.link(ob_bloco_stone_wall_5112_3785_z0)
col_02_paredes_internas.objects.link(ob_bloco_stone_wall_5113_3785_z0)
col_02_paredes_internas.objects.link(ob_parede_interna_ew_04_y3786_x5114_5115)
col_02_paredes_internas.objects.link(ob_bloco_stone_wall_5114_3786_z0)
col_02_paredes_internas.objects.link(ob_bloco_stone_wall_5115_3786_z0)
col_02_paredes_internas.objects.link(ob_parede_interna_ew_05_y3787_x5112_5115)
col_02_paredes_internas.objects.link(ob_bloco_stone_wall_5112_3787_z0)
col_02_paredes_internas.objects.link(ob_bloco_stone_wall_5113_3787_z0)
col_02_paredes_internas.objects.link(ob_bloco_stone_wall_5114_3787_z0)
col_02_paredes_internas.objects.link(ob_bloco_stone_wall_5115_3787_z0)
col_02_paredes_internas.objects.link(ob_parede_interna_ns_07_x5113_y3778_3784)
col_02_paredes_internas.objects.link(ob_bloco_stone_wall_5113_3778_z0)
col_02_paredes_internas.objects.link(ob_bloco_stone_wall_5113_3779_z0)
col_02_paredes_internas.objects.link(ob_bloco_stone_wall_5113_3780_z0)
col_02_paredes_internas.objects.link(ob_bloco_stone_wall_5113_3781_z0)
col_02_paredes_internas.objects.link(ob_bloco_stone_wall_5113_3782_z0)
col_02_paredes_internas.objects.link(ob_bloco_stone_wall_5113_3783_z0)
col_02_paredes_internas.objects.link(ob_bloco_stone_wall_5113_3784_z0)
col_02_paredes_internas.objects.link(ob_parede_interna_ns_08_x5115_y3780_3785)
col_02_paredes_internas.objects.link(ob_bloco_stone_wall_5115_3780_z0)
col_02_paredes_internas.objects.link(ob_bloco_stone_wall_5115_3781_z0)
col_02_paredes_internas.objects.link(ob_bloco_stone_wall_5115_3782_z0)
col_02_paredes_internas.objects.link(ob_bloco_stone_wall_5115_3783_z0)
col_02_paredes_internas.objects.link(ob_bloco_stone_wall_5115_3784_z0)
col_02_paredes_internas.objects.link(ob_bloco_stone_wall_5115_3785_z0)

# ---- scene / render settings (as saved in the file)
scene.frame_start = 1; scene.frame_end = 250; scene.frame_set(1)
scene.render.engine = 'BLENDER_EEVEE_NEXT'
scene.render.bake_bias = 0.0
scene.render.bake_samples = 0
scene.cycles.sampling_pattern = 'TABULATED_SOBOL'
scene.eevee.use_volume_custom_range = False
bpy.context.view_layer.update()

# ---- added for rendering (the .blend has no active camera and no usable light): camera, sun + grey world if the file has none
cam_auto = bpy.data.cameras.new('AutoCamera')
cam_auto.lens = 50.0
cam_auto.sensor_width = 36.0
cam_auto.clip_end = 1000.0
ob_auto_camera = bpy.data.objects.new('AutoCamera', cam_auto)
scene.collection.objects.link(ob_auto_camera)
ob_auto_camera.location = (11.1443, -13.6982, 10.7155)
ob_auto_camera.rotation_euler = (1.09748, -7.21219e-08, 0.694738)
scene.camera = ob_auto_camera
light_auto_sun = bpy.data.lights.new('AutoSun', 'SUN')
light_auto_sun.energy = 3.0
light_auto_sun.angle = 0.0523599
ob_auto_sun = bpy.data.objects.new('AutoSun', light_auto_sun)
scene.collection.objects.link(ob_auto_sun)
ob_auto_sun.rotation_euler = (0.872665, 0.174533, 0.523599)
if scene.world is None:
    world_auto = bpy.data.worlds.new('AutoWorld')
    world_auto.color = (0.3, 0.3, 0.3)
    scene.world = world_auto
bpy.context.view_layer.update()
